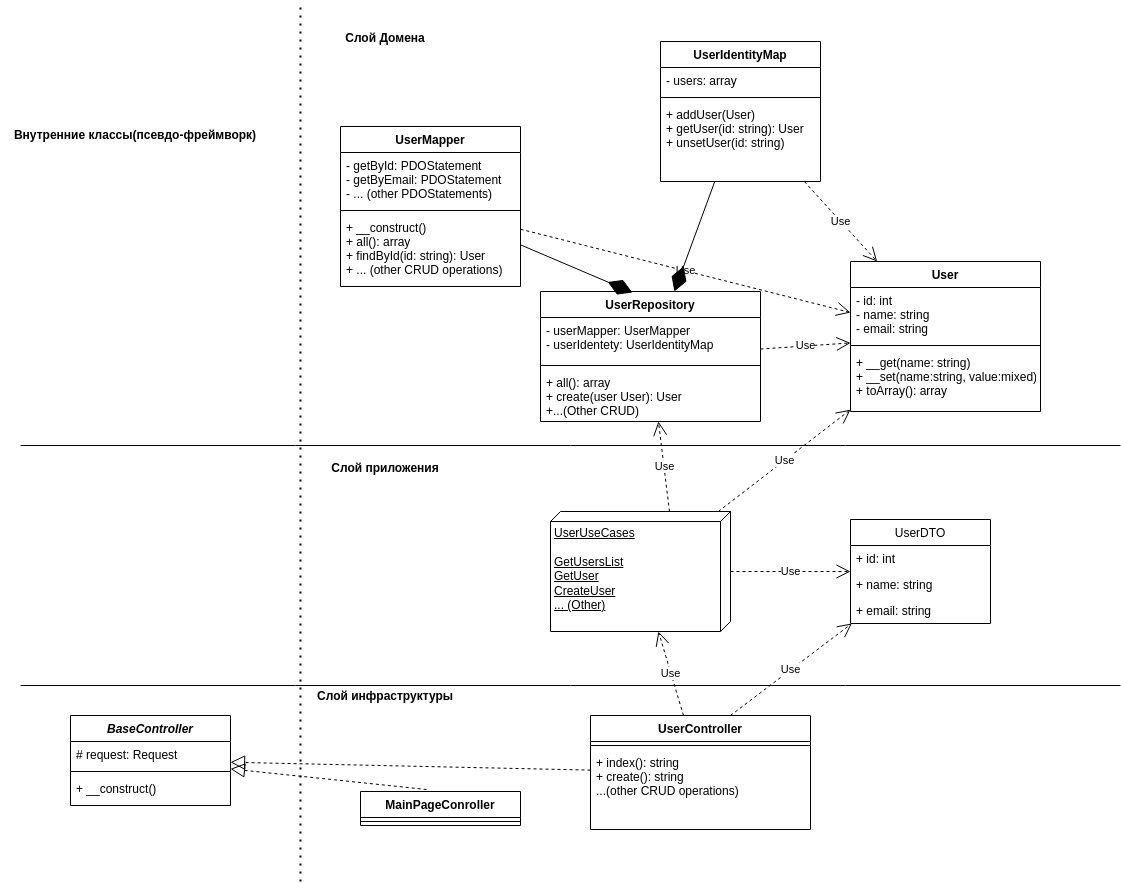

The diagram above was exported from draw.io. Its source (the exported page's mxGraphModel, read from the mxfile embedded in the PNG):
<mxGraphModel dx="2260" dy="1970" grid="1" gridSize="10" guides="1" tooltips="1" connect="1" arrows="1" fold="1" page="1" pageScale="1" pageWidth="827" pageHeight="1169" math="0" shadow="0">
  <root>
    <mxCell id="0" />
    <mxCell id="1" parent="0" />
    <mxCell id="dY280_sGKPxUmHQVnfra-8" value="MainPageConroller" style="swimlane;fontStyle=1;align=center;verticalAlign=top;childLayout=stackLayout;horizontal=1;startSize=26;horizontalStack=0;resizeParent=1;resizeParentMax=0;resizeLast=0;collapsible=1;marginBottom=0;" parent="1" vertex="1">
      <mxGeometry x="60" y="790" width="160" height="34" as="geometry" />
    </mxCell>
    <mxCell id="dY280_sGKPxUmHQVnfra-10" value="" style="line;strokeWidth=1;fillColor=none;align=left;verticalAlign=middle;spacingTop=-1;spacingLeft=3;spacingRight=3;rotatable=0;labelPosition=right;points=[];portConstraint=eastwest;strokeColor=inherit;" parent="dY280_sGKPxUmHQVnfra-8" vertex="1">
      <mxGeometry y="26" width="160" height="8" as="geometry" />
    </mxCell>
    <mxCell id="dY280_sGKPxUmHQVnfra-20" value="BaseController" style="swimlane;fontStyle=3;align=center;verticalAlign=top;childLayout=stackLayout;horizontal=1;startSize=26;horizontalStack=0;resizeParent=1;resizeParentMax=0;resizeLast=0;collapsible=1;marginBottom=0;" parent="1" vertex="1">
      <mxGeometry x="-230" y="714" width="160" height="90" as="geometry" />
    </mxCell>
    <mxCell id="dY280_sGKPxUmHQVnfra-21" value="# request: Request" style="text;strokeColor=none;fillColor=none;align=left;verticalAlign=top;spacingLeft=4;spacingRight=4;overflow=hidden;rotatable=0;points=[[0,0.5],[1,0.5]];portConstraint=eastwest;" parent="dY280_sGKPxUmHQVnfra-20" vertex="1">
      <mxGeometry y="26" width="160" height="26" as="geometry" />
    </mxCell>
    <mxCell id="dY280_sGKPxUmHQVnfra-22" value="" style="line;strokeWidth=1;fillColor=none;align=left;verticalAlign=middle;spacingTop=-1;spacingLeft=3;spacingRight=3;rotatable=0;labelPosition=right;points=[];portConstraint=eastwest;strokeColor=inherit;" parent="dY280_sGKPxUmHQVnfra-20" vertex="1">
      <mxGeometry y="52" width="160" height="8" as="geometry" />
    </mxCell>
    <mxCell id="dY280_sGKPxUmHQVnfra-23" value="+ __construct()&#10;" style="text;strokeColor=none;fillColor=none;align=left;verticalAlign=top;spacingLeft=4;spacingRight=4;overflow=hidden;rotatable=0;points=[[0,0.5],[1,0.5]];portConstraint=eastwest;" parent="dY280_sGKPxUmHQVnfra-20" vertex="1">
      <mxGeometry y="60" width="160" height="30" as="geometry" />
    </mxCell>
    <mxCell id="dY280_sGKPxUmHQVnfra-25" value="" style="endArrow=block;dashed=1;endFill=0;endSize=12;html=1;rounded=0;exitX=0.413;exitY=-0.059;exitDx=0;exitDy=0;exitPerimeter=0;" parent="1" source="dY280_sGKPxUmHQVnfra-8" target="dY280_sGKPxUmHQVnfra-20" edge="1">
      <mxGeometry width="160" relative="1" as="geometry">
        <mxPoint x="210" y="670" as="sourcePoint" />
        <mxPoint x="270" y="670" as="targetPoint" />
      </mxGeometry>
    </mxCell>
    <mxCell id="dY280_sGKPxUmHQVnfra-26" value="" style="endArrow=block;dashed=1;endFill=0;endSize=12;html=1;rounded=0;" parent="1" source="dY280_sGKPxUmHQVnfra-52" target="dY280_sGKPxUmHQVnfra-20" edge="1">
      <mxGeometry width="160" relative="1" as="geometry">
        <mxPoint x="289" y="733" as="sourcePoint" />
        <mxPoint x="514.88" y="640.002" as="targetPoint" />
      </mxGeometry>
    </mxCell>
    <mxCell id="dY280_sGKPxUmHQVnfra-38" value="User" style="swimlane;fontStyle=1;align=center;verticalAlign=top;childLayout=stackLayout;horizontal=1;startSize=26;horizontalStack=0;resizeParent=1;resizeParentMax=0;resizeLast=0;collapsible=1;marginBottom=0;" parent="1" vertex="1">
      <mxGeometry x="550" y="260" width="190" height="150" as="geometry">
        <mxRectangle x="600" y="360" width="70" height="30" as="alternateBounds" />
      </mxGeometry>
    </mxCell>
    <mxCell id="dY280_sGKPxUmHQVnfra-39" value="- id: int&#10;- name: string&#10;- email: string" style="text;strokeColor=none;fillColor=none;align=left;verticalAlign=top;spacingLeft=4;spacingRight=4;overflow=hidden;rotatable=0;points=[[0,0.5],[1,0.5]];portConstraint=eastwest;" parent="dY280_sGKPxUmHQVnfra-38" vertex="1">
      <mxGeometry y="26" width="190" height="54" as="geometry" />
    </mxCell>
    <mxCell id="dY280_sGKPxUmHQVnfra-40" value="" style="line;strokeWidth=1;fillColor=none;align=left;verticalAlign=middle;spacingTop=-1;spacingLeft=3;spacingRight=3;rotatable=0;labelPosition=right;points=[];portConstraint=eastwest;strokeColor=inherit;" parent="dY280_sGKPxUmHQVnfra-38" vertex="1">
      <mxGeometry y="80" width="190" height="8" as="geometry" />
    </mxCell>
    <mxCell id="dY280_sGKPxUmHQVnfra-41" value="+ __get(name: string)&#10;+ __set(name:string, value:mixed)&#10;+ toArray(): array" style="text;strokeColor=none;fillColor=none;align=left;verticalAlign=top;spacingLeft=4;spacingRight=4;overflow=hidden;rotatable=0;points=[[0,0.5],[1,0.5]];portConstraint=eastwest;" parent="dY280_sGKPxUmHQVnfra-38" vertex="1">
      <mxGeometry y="88" width="190" height="62" as="geometry" />
    </mxCell>
    <mxCell id="dY280_sGKPxUmHQVnfra-42" value="UserIdentityMap" style="swimlane;fontStyle=1;align=center;verticalAlign=top;childLayout=stackLayout;horizontal=1;startSize=26;horizontalStack=0;resizeParent=1;resizeParentMax=0;resizeLast=0;collapsible=1;marginBottom=0;" parent="1" vertex="1">
      <mxGeometry x="360" y="40" width="160" height="140" as="geometry" />
    </mxCell>
    <mxCell id="dY280_sGKPxUmHQVnfra-43" value="- users: array" style="text;strokeColor=none;fillColor=none;align=left;verticalAlign=top;spacingLeft=4;spacingRight=4;overflow=hidden;rotatable=0;points=[[0,0.5],[1,0.5]];portConstraint=eastwest;" parent="dY280_sGKPxUmHQVnfra-42" vertex="1">
      <mxGeometry y="26" width="160" height="26" as="geometry" />
    </mxCell>
    <mxCell id="dY280_sGKPxUmHQVnfra-44" value="" style="line;strokeWidth=1;fillColor=none;align=left;verticalAlign=middle;spacingTop=-1;spacingLeft=3;spacingRight=3;rotatable=0;labelPosition=right;points=[];portConstraint=eastwest;strokeColor=inherit;" parent="dY280_sGKPxUmHQVnfra-42" vertex="1">
      <mxGeometry y="52" width="160" height="8" as="geometry" />
    </mxCell>
    <mxCell id="dY280_sGKPxUmHQVnfra-45" value="+ addUser(User)&#10;+ getUser(id: string): User&#10;+ unsetUser(id: string)" style="text;strokeColor=none;fillColor=none;align=left;verticalAlign=top;spacingLeft=4;spacingRight=4;overflow=hidden;rotatable=0;points=[[0,0.5],[1,0.5]];portConstraint=eastwest;" parent="dY280_sGKPxUmHQVnfra-42" vertex="1">
      <mxGeometry y="60" width="160" height="80" as="geometry" />
    </mxCell>
    <mxCell id="dY280_sGKPxUmHQVnfra-46" value="Use" style="endArrow=open;endSize=12;dashed=1;html=1;rounded=0;" parent="1" source="dY280_sGKPxUmHQVnfra-42" target="dY280_sGKPxUmHQVnfra-38" edge="1">
      <mxGeometry width="160" relative="1" as="geometry">
        <mxPoint x="470" y="80" as="sourcePoint" />
        <mxPoint x="610" y="80" as="targetPoint" />
      </mxGeometry>
    </mxCell>
    <mxCell id="dY280_sGKPxUmHQVnfra-48" value="UserMapper&#10;" style="swimlane;fontStyle=1;align=center;verticalAlign=top;childLayout=stackLayout;horizontal=1;startSize=26;horizontalStack=0;resizeParent=1;resizeParentMax=0;resizeLast=0;collapsible=1;marginBottom=0;" parent="1" vertex="1">
      <mxGeometry x="40" y="125" width="180" height="160" as="geometry" />
    </mxCell>
    <mxCell id="dY280_sGKPxUmHQVnfra-49" value="- getById: PDOStatement&#10;- getByEmail: PDOStatement&#10;- ... (other PDOStatements)" style="text;strokeColor=none;fillColor=none;align=left;verticalAlign=top;spacingLeft=4;spacingRight=4;overflow=hidden;rotatable=0;points=[[0,0.5],[1,0.5]];portConstraint=eastwest;" parent="dY280_sGKPxUmHQVnfra-48" vertex="1">
      <mxGeometry y="26" width="180" height="54" as="geometry" />
    </mxCell>
    <mxCell id="dY280_sGKPxUmHQVnfra-50" value="" style="line;strokeWidth=1;fillColor=none;align=left;verticalAlign=middle;spacingTop=-1;spacingLeft=3;spacingRight=3;rotatable=0;labelPosition=right;points=[];portConstraint=eastwest;strokeColor=inherit;" parent="dY280_sGKPxUmHQVnfra-48" vertex="1">
      <mxGeometry y="80" width="180" height="8" as="geometry" />
    </mxCell>
    <mxCell id="dY280_sGKPxUmHQVnfra-51" value="+ __construct()&#10;+ all(): array&#10;+ findById(id: string): User&#10;+ ... (other CRUD operations)" style="text;strokeColor=none;fillColor=none;align=left;verticalAlign=top;spacingLeft=4;spacingRight=4;overflow=hidden;rotatable=0;points=[[0,0.5],[1,0.5]];portConstraint=eastwest;" parent="dY280_sGKPxUmHQVnfra-48" vertex="1">
      <mxGeometry y="88" width="180" height="72" as="geometry" />
    </mxCell>
    <mxCell id="dY280_sGKPxUmHQVnfra-52" value="UserController" style="swimlane;fontStyle=1;align=center;verticalAlign=top;childLayout=stackLayout;horizontal=1;startSize=26;horizontalStack=0;resizeParent=1;resizeParentMax=0;resizeLast=0;collapsible=1;marginBottom=0;" parent="1" vertex="1">
      <mxGeometry x="290" y="714" width="220" height="114" as="geometry" />
    </mxCell>
    <mxCell id="dY280_sGKPxUmHQVnfra-54" value="" style="line;strokeWidth=1;fillColor=none;align=left;verticalAlign=middle;spacingTop=-1;spacingLeft=3;spacingRight=3;rotatable=0;labelPosition=right;points=[];portConstraint=eastwest;strokeColor=inherit;" parent="dY280_sGKPxUmHQVnfra-52" vertex="1">
      <mxGeometry y="26" width="220" height="8" as="geometry" />
    </mxCell>
    <mxCell id="dY280_sGKPxUmHQVnfra-30" value="+ index(): string&#10;+ create(): string&#10;...(other CRUD operations)" style="text;strokeColor=none;fillColor=none;align=left;verticalAlign=top;spacingLeft=4;spacingRight=4;overflow=hidden;rotatable=0;points=[[0,0.5],[1,0.5]];portConstraint=eastwest;" parent="dY280_sGKPxUmHQVnfra-52" vertex="1">
      <mxGeometry y="34" width="220" height="80" as="geometry" />
    </mxCell>
    <mxCell id="dY280_sGKPxUmHQVnfra-65" value="Use" style="endArrow=open;endSize=12;dashed=1;html=1;rounded=0;" parent="1" source="dY280_sGKPxUmHQVnfra-48" target="dY280_sGKPxUmHQVnfra-38" edge="1">
      <mxGeometry width="160" relative="1" as="geometry">
        <mxPoint x="440" y="520" as="sourcePoint" />
        <mxPoint x="600" y="520" as="targetPoint" />
      </mxGeometry>
    </mxCell>
    <mxCell id="E2JkUKMEB2xt-Jqf0qqV-1" value="" style="line;strokeWidth=1;fillColor=none;align=left;verticalAlign=middle;spacingTop=-1;spacingLeft=3;spacingRight=3;rotatable=0;labelPosition=right;points=[];portConstraint=eastwest;strokeColor=inherit;" vertex="1" parent="1">
      <mxGeometry x="-280" y="680" width="1100" height="8" as="geometry" />
    </mxCell>
    <mxCell id="E2JkUKMEB2xt-Jqf0qqV-2" value="Слой инфраструктуры&#10;" style="text;align=center;fontStyle=1;verticalAlign=middle;spacingLeft=3;spacingRight=3;strokeColor=none;rotatable=0;points=[[0,0.5],[1,0.5]];portConstraint=eastwest;" vertex="1" parent="1">
      <mxGeometry x="10" y="688" width="150" height="26" as="geometry" />
    </mxCell>
    <mxCell id="E2JkUKMEB2xt-Jqf0qqV-7" value="" style="endArrow=none;dashed=1;html=1;dashPattern=1 3;strokeWidth=2;rounded=0;" edge="1" parent="1">
      <mxGeometry width="50" height="50" relative="1" as="geometry">
        <mxPoint y="880" as="sourcePoint" />
        <mxPoint as="targetPoint" />
      </mxGeometry>
    </mxCell>
    <mxCell id="E2JkUKMEB2xt-Jqf0qqV-8" value="Внутренние классы(псевдо-фреймворк)" style="text;align=center;fontStyle=1;verticalAlign=middle;spacingLeft=3;spacingRight=3;strokeColor=none;rotatable=0;points=[[0,0.5],[1,0.5]];portConstraint=eastwest;" vertex="1" parent="1">
      <mxGeometry x="-300" y="120" width="270" height="26" as="geometry" />
    </mxCell>
    <mxCell id="E2JkUKMEB2xt-Jqf0qqV-9" value="Use" style="endArrow=open;endSize=12;dashed=1;html=1;rounded=0;exitX=0.636;exitY=0;exitDx=0;exitDy=0;exitPerimeter=0;" edge="1" parent="1" source="dY280_sGKPxUmHQVnfra-52" target="E2JkUKMEB2xt-Jqf0qqV-10">
      <mxGeometry width="160" relative="1" as="geometry">
        <mxPoint x="330" y="460" as="sourcePoint" />
        <mxPoint x="600" y="640" as="targetPoint" />
      </mxGeometry>
    </mxCell>
    <mxCell id="E2JkUKMEB2xt-Jqf0qqV-10" value="UserDTO" style="swimlane;fontStyle=0;childLayout=stackLayout;horizontal=1;startSize=26;fillColor=none;horizontalStack=0;resizeParent=1;resizeParentMax=0;resizeLast=0;collapsible=1;marginBottom=0;" vertex="1" parent="1">
      <mxGeometry x="550" y="518" width="140" height="104" as="geometry" />
    </mxCell>
    <mxCell id="E2JkUKMEB2xt-Jqf0qqV-11" value="+ id: int" style="text;strokeColor=none;fillColor=none;align=left;verticalAlign=top;spacingLeft=4;spacingRight=4;overflow=hidden;rotatable=0;points=[[0,0.5],[1,0.5]];portConstraint=eastwest;" vertex="1" parent="E2JkUKMEB2xt-Jqf0qqV-10">
      <mxGeometry y="26" width="140" height="26" as="geometry" />
    </mxCell>
    <mxCell id="E2JkUKMEB2xt-Jqf0qqV-12" value="+ name: string" style="text;strokeColor=none;fillColor=none;align=left;verticalAlign=top;spacingLeft=4;spacingRight=4;overflow=hidden;rotatable=0;points=[[0,0.5],[1,0.5]];portConstraint=eastwest;" vertex="1" parent="E2JkUKMEB2xt-Jqf0qqV-10">
      <mxGeometry y="52" width="140" height="26" as="geometry" />
    </mxCell>
    <mxCell id="E2JkUKMEB2xt-Jqf0qqV-13" value="+ email: string" style="text;strokeColor=none;fillColor=none;align=left;verticalAlign=top;spacingLeft=4;spacingRight=4;overflow=hidden;rotatable=0;points=[[0,0.5],[1,0.5]];portConstraint=eastwest;" vertex="1" parent="E2JkUKMEB2xt-Jqf0qqV-10">
      <mxGeometry y="78" width="140" height="26" as="geometry" />
    </mxCell>
    <mxCell id="E2JkUKMEB2xt-Jqf0qqV-14" value="UserUseCases&lt;br&gt;&lt;br&gt;GetUsersList&lt;br&gt;GetUser&lt;br&gt;CreateUser&lt;br&gt;... (Other)" style="verticalAlign=top;align=left;spacingTop=8;spacingLeft=2;spacingRight=12;shape=cube;size=10;direction=south;fontStyle=4;html=1;" vertex="1" parent="1">
      <mxGeometry x="250" y="510" width="180" height="120" as="geometry" />
    </mxCell>
    <mxCell id="E2JkUKMEB2xt-Jqf0qqV-15" value="Use" style="endArrow=open;endSize=12;dashed=1;html=1;rounded=0;" edge="1" parent="1" source="dY280_sGKPxUmHQVnfra-52" target="E2JkUKMEB2xt-Jqf0qqV-14">
      <mxGeometry width="160" relative="1" as="geometry">
        <mxPoint x="330" y="460" as="sourcePoint" />
        <mxPoint x="490" y="460" as="targetPoint" />
      </mxGeometry>
    </mxCell>
    <mxCell id="E2JkUKMEB2xt-Jqf0qqV-16" value="UserRepository" style="swimlane;fontStyle=1;align=center;verticalAlign=top;childLayout=stackLayout;horizontal=1;startSize=26;horizontalStack=0;resizeParent=1;resizeParentMax=0;resizeLast=0;collapsible=1;marginBottom=0;" vertex="1" parent="1">
      <mxGeometry x="240" y="290" width="220" height="130" as="geometry" />
    </mxCell>
    <mxCell id="E2JkUKMEB2xt-Jqf0qqV-17" value="- userMapper: UserMapper&#10;- userIdentety: UserIdentityMap" style="text;strokeColor=none;fillColor=none;align=left;verticalAlign=top;spacingLeft=4;spacingRight=4;overflow=hidden;rotatable=0;points=[[0,0.5],[1,0.5]];portConstraint=eastwest;" vertex="1" parent="E2JkUKMEB2xt-Jqf0qqV-16">
      <mxGeometry y="26" width="220" height="44" as="geometry" />
    </mxCell>
    <mxCell id="E2JkUKMEB2xt-Jqf0qqV-18" value="" style="line;strokeWidth=1;fillColor=none;align=left;verticalAlign=middle;spacingTop=-1;spacingLeft=3;spacingRight=3;rotatable=0;labelPosition=right;points=[];portConstraint=eastwest;strokeColor=inherit;" vertex="1" parent="E2JkUKMEB2xt-Jqf0qqV-16">
      <mxGeometry y="70" width="220" height="8" as="geometry" />
    </mxCell>
    <mxCell id="E2JkUKMEB2xt-Jqf0qqV-19" value="+ all(): array&#10;+ create(user User): User&#10;+...(Other CRUD)" style="text;strokeColor=none;fillColor=none;align=left;verticalAlign=top;spacingLeft=4;spacingRight=4;overflow=hidden;rotatable=0;points=[[0,0.5],[1,0.5]];portConstraint=eastwest;" vertex="1" parent="E2JkUKMEB2xt-Jqf0qqV-16">
      <mxGeometry y="78" width="220" height="52" as="geometry" />
    </mxCell>
    <mxCell id="E2JkUKMEB2xt-Jqf0qqV-20" value="Use" style="endArrow=open;endSize=12;dashed=1;html=1;rounded=0;" edge="1" parent="1" source="E2JkUKMEB2xt-Jqf0qqV-16" target="dY280_sGKPxUmHQVnfra-38">
      <mxGeometry width="160" relative="1" as="geometry">
        <mxPoint x="580" y="354.5" as="sourcePoint" />
        <mxPoint x="740" y="354.5" as="targetPoint" />
      </mxGeometry>
    </mxCell>
    <mxCell id="E2JkUKMEB2xt-Jqf0qqV-21" value="" style="endArrow=diamondThin;endFill=1;endSize=24;html=1;rounded=0;entryX=0.418;entryY=0.008;entryDx=0;entryDy=0;entryPerimeter=0;" edge="1" parent="1" source="dY280_sGKPxUmHQVnfra-48" target="E2JkUKMEB2xt-Jqf0qqV-16">
      <mxGeometry width="160" relative="1" as="geometry">
        <mxPoint x="320" y="240" as="sourcePoint" />
        <mxPoint x="480" y="240" as="targetPoint" />
      </mxGeometry>
    </mxCell>
    <mxCell id="E2JkUKMEB2xt-Jqf0qqV-22" value="" style="endArrow=diamondThin;endFill=1;endSize=24;html=1;rounded=0;" edge="1" parent="1" source="dY280_sGKPxUmHQVnfra-42" target="E2JkUKMEB2xt-Jqf0qqV-16">
      <mxGeometry width="160" relative="1" as="geometry">
        <mxPoint x="330" y="190" as="sourcePoint" />
        <mxPoint x="490" y="190" as="targetPoint" />
      </mxGeometry>
    </mxCell>
    <mxCell id="E2JkUKMEB2xt-Jqf0qqV-23" value="" style="line;strokeWidth=1;fillColor=none;align=left;verticalAlign=middle;spacingTop=-1;spacingLeft=3;spacingRight=3;rotatable=0;labelPosition=right;points=[];portConstraint=eastwest;strokeColor=inherit;" vertex="1" parent="1">
      <mxGeometry x="-280" y="440" width="1100" height="8" as="geometry" />
    </mxCell>
    <mxCell id="E2JkUKMEB2xt-Jqf0qqV-24" value="Слой приложения&#10;" style="text;align=center;fontStyle=1;verticalAlign=middle;spacingLeft=3;spacingRight=3;strokeColor=none;rotatable=0;points=[[0,0.5],[1,0.5]];portConstraint=eastwest;" vertex="1" parent="1">
      <mxGeometry x="10" y="460" width="150" height="26" as="geometry" />
    </mxCell>
    <mxCell id="E2JkUKMEB2xt-Jqf0qqV-25" value="Use" style="endArrow=open;endSize=12;dashed=1;html=1;rounded=0;exitX=0;exitY=0.339;exitDx=0;exitDy=0;exitPerimeter=0;" edge="1" parent="1" source="E2JkUKMEB2xt-Jqf0qqV-14" target="E2JkUKMEB2xt-Jqf0qqV-16">
      <mxGeometry width="160" relative="1" as="geometry">
        <mxPoint x="330" y="460" as="sourcePoint" />
        <mxPoint x="490" y="460" as="targetPoint" />
      </mxGeometry>
    </mxCell>
    <mxCell id="E2JkUKMEB2xt-Jqf0qqV-26" value="Use" style="endArrow=open;endSize=12;dashed=1;html=1;rounded=0;" edge="1" parent="1" source="E2JkUKMEB2xt-Jqf0qqV-14" target="E2JkUKMEB2xt-Jqf0qqV-10">
      <mxGeometry width="160" relative="1" as="geometry">
        <mxPoint x="480" y="472.5" as="sourcePoint" />
        <mxPoint x="640" y="472.5" as="targetPoint" />
      </mxGeometry>
    </mxCell>
    <mxCell id="E2JkUKMEB2xt-Jqf0qqV-32" value="Слой Домена&#10;" style="text;align=center;fontStyle=1;verticalAlign=middle;spacingLeft=3;spacingRight=3;strokeColor=none;rotatable=0;points=[[0,0.5],[1,0.5]];portConstraint=eastwest;" vertex="1" parent="1">
      <mxGeometry x="10" y="30" width="150" height="26" as="geometry" />
    </mxCell>
    <mxCell id="E2JkUKMEB2xt-Jqf0qqV-34" value="Use" style="endArrow=open;endSize=12;dashed=1;html=1;rounded=0;" edge="1" parent="1" source="E2JkUKMEB2xt-Jqf0qqV-14" target="dY280_sGKPxUmHQVnfra-38">
      <mxGeometry width="160" relative="1" as="geometry">
        <mxPoint x="330" y="510" as="sourcePoint" />
        <mxPoint x="490" y="510" as="targetPoint" />
      </mxGeometry>
    </mxCell>
  </root>
</mxGraphModel>